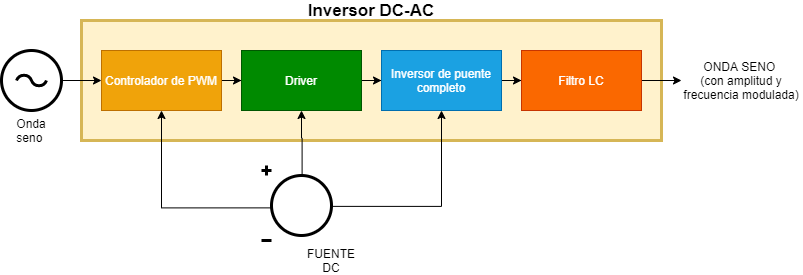

The diagram above was exported from draw.io. Its source (the exported page's mxGraphModel, read from the mxfile embedded in the PNG):
<mxGraphModel dx="1038" dy="548" grid="1" gridSize="10" guides="1" tooltips="1" connect="1" arrows="1" fold="1" page="1" pageScale="1" pageWidth="3300" pageHeight="4681" math="0" shadow="0">
  <root>
    <mxCell id="0" />
    <mxCell id="1" parent="0" />
    <mxCell id="2" value="" style="rounded=0;whiteSpace=wrap;html=1;fillColor=#fff2cc;strokeColor=#d6b656;strokeWidth=3;" vertex="1" parent="1">
      <mxGeometry x="250" y="190" width="580" height="120" as="geometry" />
    </mxCell>
    <mxCell id="3" value="" style="edgeStyle=orthogonalEdgeStyle;rounded=0;orthogonalLoop=1;jettySize=auto;html=1;" edge="1" source="4" target="6" parent="1">
      <mxGeometry relative="1" as="geometry" />
    </mxCell>
    <mxCell id="4" value="Controlador de PWM" style="rounded=0;whiteSpace=wrap;html=1;fillColor=#f0a30a;strokeColor=#BD7000;fontColor=#ffffff;" vertex="1" parent="1">
      <mxGeometry x="270" y="220" width="120" height="60" as="geometry" />
    </mxCell>
    <mxCell id="5" value="" style="edgeStyle=orthogonalEdgeStyle;rounded=0;orthogonalLoop=1;jettySize=auto;html=1;" edge="1" source="6" target="8" parent="1">
      <mxGeometry relative="1" as="geometry" />
    </mxCell>
    <mxCell id="6" value="Driver" style="rounded=0;whiteSpace=wrap;html=1;fillColor=#008a00;strokeColor=#005700;fontColor=#ffffff;" vertex="1" parent="1">
      <mxGeometry x="410" y="220" width="120" height="60" as="geometry" />
    </mxCell>
    <mxCell id="7" value="" style="edgeStyle=orthogonalEdgeStyle;rounded=0;orthogonalLoop=1;jettySize=auto;html=1;fontSize=17;" edge="1" source="8" target="10" parent="1">
      <mxGeometry relative="1" as="geometry" />
    </mxCell>
    <mxCell id="8" value="Inversor de puente completo" style="rounded=0;whiteSpace=wrap;html=1;fillColor=#1ba1e2;strokeColor=#006EAF;fontColor=#ffffff;" vertex="1" parent="1">
      <mxGeometry x="550" y="220" width="120" height="60" as="geometry" />
    </mxCell>
    <mxCell id="9" style="edgeStyle=orthogonalEdgeStyle;rounded=0;orthogonalLoop=1;jettySize=auto;html=1;exitX=1;exitY=0.5;exitDx=0;exitDy=0;entryX=0;entryY=0.5;entryDx=0;entryDy=0;fontSize=17;" edge="1" source="10" target="15" parent="1">
      <mxGeometry relative="1" as="geometry" />
    </mxCell>
    <mxCell id="10" value="Filtro LC" style="rounded=0;whiteSpace=wrap;html=1;fillColor=#fa6800;strokeColor=#C73500;fontColor=#ffffff;" vertex="1" parent="1">
      <mxGeometry x="690" y="220" width="120" height="60" as="geometry" />
    </mxCell>
    <mxCell id="11" style="edgeStyle=orthogonalEdgeStyle;rounded=0;orthogonalLoop=1;jettySize=auto;html=1;exitX=1;exitY=0.5;exitDx=0;exitDy=0;exitPerimeter=0;" edge="1" source="12" target="4" parent="1">
      <mxGeometry relative="1" as="geometry" />
    </mxCell>
    <mxCell id="12" value="" style="pointerEvents=1;verticalLabelPosition=bottom;shadow=0;dashed=0;align=center;html=1;verticalAlign=top;shape=mxgraph.electrical.signal_sources.ac_source;strokeWidth=3;" vertex="1" parent="1">
      <mxGeometry x="170" y="220" width="60" height="60" as="geometry" />
    </mxCell>
    <mxCell id="13" value="Onda seno&amp;nbsp;" style="text;html=1;strokeColor=none;fillColor=none;align=center;verticalAlign=middle;whiteSpace=wrap;rounded=0;" vertex="1" parent="1">
      <mxGeometry x="170" y="290" width="60" height="20" as="geometry" />
    </mxCell>
    <mxCell id="14" value="FUENTE DC" style="text;html=1;strokeColor=none;fillColor=none;align=center;verticalAlign=middle;whiteSpace=wrap;rounded=0;" vertex="1" parent="1">
      <mxGeometry x="470" y="420" width="60" height="20" as="geometry" />
    </mxCell>
    <mxCell id="15" value="ONDA SENO&amp;nbsp;&lt;br&gt;(con amplitud y frecuencia modulada)" style="text;html=1;strokeColor=none;fillColor=none;align=center;verticalAlign=middle;whiteSpace=wrap;rounded=0;strokeWidth=2;" vertex="1" parent="1">
      <mxGeometry x="850" y="230" width="120" height="40" as="geometry" />
    </mxCell>
    <mxCell id="16" style="edgeStyle=orthogonalEdgeStyle;rounded=0;orthogonalLoop=1;jettySize=auto;html=1;exitX=0.162;exitY=0.565;exitDx=0;exitDy=0;exitPerimeter=0;" edge="1" source="19" target="4" parent="1">
      <mxGeometry relative="1" as="geometry" />
    </mxCell>
    <mxCell id="17" style="edgeStyle=orthogonalEdgeStyle;rounded=0;orthogonalLoop=1;jettySize=auto;html=1;exitX=0.995;exitY=0.545;exitDx=0;exitDy=0;exitPerimeter=0;entryX=0.5;entryY=1;entryDx=0;entryDy=0;" edge="1" source="19" target="8" parent="1">
      <mxGeometry relative="1" as="geometry" />
    </mxCell>
    <mxCell id="18" style="edgeStyle=orthogonalEdgeStyle;rounded=0;orthogonalLoop=1;jettySize=auto;html=1;exitX=0.58;exitY=0.935;exitDx=0;exitDy=0;exitPerimeter=0;entryX=0.5;entryY=1;entryDx=0;entryDy=0;" edge="1" source="19" target="6" parent="1">
      <mxGeometry relative="1" as="geometry" />
    </mxCell>
    <mxCell id="19" value="" style="pointerEvents=1;verticalLabelPosition=bottom;shadow=0;dashed=0;align=center;html=1;verticalAlign=top;shape=mxgraph.electrical.signal_sources.dc_source_1;strokeWidth=3;" vertex="1" parent="1">
      <mxGeometry x="430" y="335" width="70" height="75" as="geometry" />
    </mxCell>
    <mxCell id="20" value="Inversor DC-AC" style="text;html=1;strokeColor=none;fillColor=none;align=center;verticalAlign=middle;whiteSpace=wrap;rounded=0;fontSize=17;fontStyle=1" vertex="1" parent="1">
      <mxGeometry x="465" y="170" width="150" height="20" as="geometry" />
    </mxCell>
  </root>
</mxGraphModel>